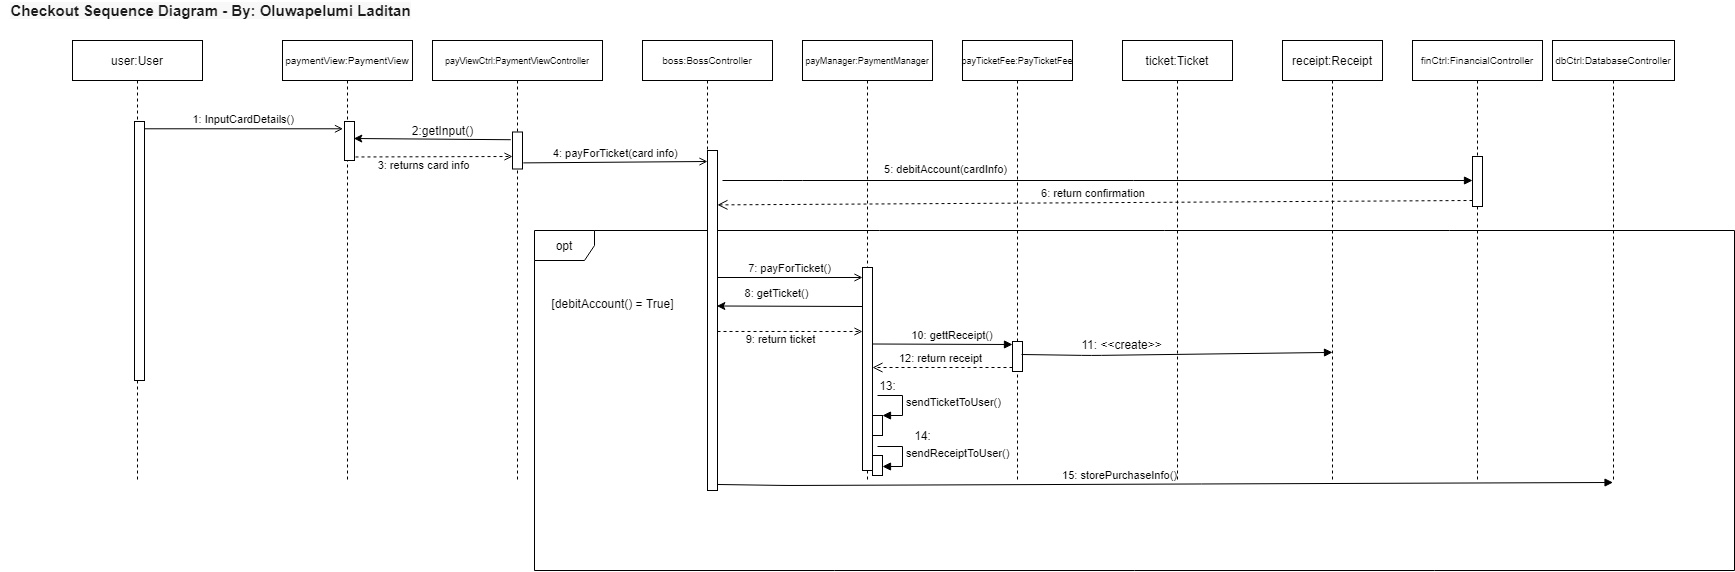

The diagram above was exported from draw.io. Its source (the exported page's mxGraphModel, read from the mxfile embedded in the PNG):
<mxGraphModel dx="3524" dy="588" grid="1" gridSize="10" guides="1" tooltips="1" connect="1" arrows="1" fold="1" page="1" pageScale="1" pageWidth="2339" pageHeight="3300" math="0" shadow="0">
  <root>
    <mxCell id="0" />
    <mxCell id="1" parent="0" />
    <mxCell id="AtblsOlPLHBQ5N2xJBc1-201" value="opt" style="shape=umlFrame;whiteSpace=wrap;html=1;" parent="1" vertex="1">
      <mxGeometry x="-708" y="660" width="1200" height="340" as="geometry" />
    </mxCell>
    <mxCell id="AtblsOlPLHBQ5N2xJBc1-1" value="&lt;b style=&quot;box-sizing: inherit ; color: rgb(29 , 28 , 29) ; font-family: , &amp;#34;applelogo&amp;#34; , sans-serif ; font-size: 15px ; text-align: left ; background-color: rgb(248 , 248 , 248)&quot;&gt;Checkout Sequence Diagram - By: Oluwapelumi Laditan&lt;/b&gt;" style="text;html=1;align=center;verticalAlign=middle;resizable=0;points=[];autosize=1;" parent="1" vertex="1">
      <mxGeometry x="-1242" y="430" width="420" height="20" as="geometry" />
    </mxCell>
    <mxCell id="AtblsOlPLHBQ5N2xJBc1-6" value="payManager:PaymentManager" style="shape=umlLifeline;perimeter=lifelinePerimeter;container=1;collapsible=0;recursiveResize=0;rounded=0;shadow=0;strokeWidth=1;fontSize=9;" parent="1" vertex="1">
      <mxGeometry x="-440" y="470" width="130" height="440" as="geometry" />
    </mxCell>
    <mxCell id="AtblsOlPLHBQ5N2xJBc1-7" value="" style="points=[];perimeter=orthogonalPerimeter;rounded=0;shadow=0;strokeWidth=1;" parent="AtblsOlPLHBQ5N2xJBc1-6" vertex="1">
      <mxGeometry x="60" y="227" width="10" height="203" as="geometry" />
    </mxCell>
    <mxCell id="AtblsOlPLHBQ5N2xJBc1-12" value="payTicketFee:PayTicketFee" style="shape=umlLifeline;perimeter=lifelinePerimeter;container=1;collapsible=0;recursiveResize=0;rounded=0;shadow=0;strokeWidth=1;fontSize=9;" parent="1" vertex="1">
      <mxGeometry x="-280" y="470" width="110" height="440" as="geometry" />
    </mxCell>
    <mxCell id="AtblsOlPLHBQ5N2xJBc1-13" value="" style="points=[];perimeter=orthogonalPerimeter;rounded=0;shadow=0;strokeWidth=1;" parent="AtblsOlPLHBQ5N2xJBc1-12" vertex="1">
      <mxGeometry x="50" y="301" width="10" height="30" as="geometry" />
    </mxCell>
    <mxCell id="AtblsOlPLHBQ5N2xJBc1-14" value="ticket:Ticket" style="shape=umlLifeline;perimeter=lifelinePerimeter;container=1;collapsible=0;recursiveResize=0;rounded=0;shadow=0;strokeWidth=1;" parent="1" vertex="1">
      <mxGeometry x="-120" y="470" width="110" height="440" as="geometry" />
    </mxCell>
    <mxCell id="AtblsOlPLHBQ5N2xJBc1-18" value="receipt:Receipt" style="shape=umlLifeline;perimeter=lifelinePerimeter;container=1;collapsible=0;recursiveResize=0;rounded=0;shadow=0;strokeWidth=1;" parent="1" vertex="1">
      <mxGeometry x="40" y="470" width="100" height="440" as="geometry" />
    </mxCell>
    <mxCell id="AtblsOlPLHBQ5N2xJBc1-21" value="finCtrl:FinancialController" style="shape=umlLifeline;perimeter=lifelinePerimeter;container=1;collapsible=0;recursiveResize=0;rounded=0;shadow=0;strokeWidth=1;fontSize=10;" parent="1" vertex="1">
      <mxGeometry x="170" y="470" width="130" height="440" as="geometry" />
    </mxCell>
    <mxCell id="AtblsOlPLHBQ5N2xJBc1-22" value="" style="points=[];perimeter=orthogonalPerimeter;rounded=0;shadow=0;strokeWidth=1;" parent="AtblsOlPLHBQ5N2xJBc1-21" vertex="1">
      <mxGeometry x="60" y="116" width="10" height="50" as="geometry" />
    </mxCell>
    <mxCell id="AtblsOlPLHBQ5N2xJBc1-170" value="" style="verticalAlign=bottom;endArrow=block;shadow=0;strokeWidth=1;" parent="1" edge="1">
      <mxGeometry x="0.2962" relative="1" as="geometry">
        <mxPoint x="-520" y="610" as="sourcePoint" />
        <mxPoint x="230" y="610" as="targetPoint" />
        <Array as="points">
          <mxPoint x="-450" y="610" />
        </Array>
        <mxPoint as="offset" />
      </mxGeometry>
    </mxCell>
    <mxCell id="AtblsOlPLHBQ5N2xJBc1-171" value="5: debitAccount(cardInfo)" style="edgeLabel;html=1;align=center;verticalAlign=middle;resizable=0;points=[];" parent="AtblsOlPLHBQ5N2xJBc1-170" vertex="1" connectable="0">
      <mxGeometry x="0.1419" relative="1" as="geometry">
        <mxPoint x="-206.24" y="-11" as="offset" />
      </mxGeometry>
    </mxCell>
    <mxCell id="AtblsOlPLHBQ5N2xJBc1-172" value="6: return confirmation " style="verticalAlign=bottom;endArrow=open;dashed=1;endSize=8;shadow=0;strokeWidth=1;entryX=0.995;entryY=0.16;entryDx=0;entryDy=0;entryPerimeter=0;exitX=0;exitY=0.88;exitDx=0;exitDy=0;exitPerimeter=0;" parent="1" edge="1" target="cVH1LzdL7UGkbosEW1rj-8" source="AtblsOlPLHBQ5N2xJBc1-22">
      <mxGeometry relative="1" as="geometry">
        <mxPoint x="-524" y="640.0000000000002" as="targetPoint" />
        <mxPoint x="230.5" y="640.0000000000002" as="sourcePoint" />
      </mxGeometry>
    </mxCell>
    <mxCell id="AtblsOlPLHBQ5N2xJBc1-173" value="7: payForTicket()" style="verticalAlign=bottom;endArrow=open;shadow=0;strokeWidth=1;endFill=0;" parent="1" edge="1">
      <mxGeometry relative="1" as="geometry">
        <mxPoint x="-525" y="707" as="sourcePoint" />
        <mxPoint x="-380" y="707" as="targetPoint" />
      </mxGeometry>
    </mxCell>
    <mxCell id="AtblsOlPLHBQ5N2xJBc1-177" value="" style="verticalAlign=bottom;endArrow=block;shadow=0;strokeWidth=1;entryX=0.5;entryY=0.612;entryDx=0;entryDy=0;entryPerimeter=0;" parent="1" edge="1">
      <mxGeometry x="0.3615" y="21" relative="1" as="geometry">
        <mxPoint x="-220.98000000000002" y="784" as="sourcePoint" />
        <mxPoint x="90" y="781.9200000000001" as="targetPoint" />
        <Array as="points">
          <mxPoint x="-150.98000000000002" y="785" />
        </Array>
        <mxPoint as="offset" />
      </mxGeometry>
    </mxCell>
    <mxCell id="AtblsOlPLHBQ5N2xJBc1-178" value="11: &amp;lt;&amp;lt;create&amp;gt;&amp;gt;" style="text;html=1;align=center;verticalAlign=middle;resizable=0;points=[];autosize=1;" parent="1" vertex="1">
      <mxGeometry x="-170.98000000000002" y="764" width="100" height="20" as="geometry" />
    </mxCell>
    <mxCell id="AtblsOlPLHBQ5N2xJBc1-179" value="dbCtrl:DatabaseController" style="shape=umlLifeline;perimeter=lifelinePerimeter;container=1;collapsible=0;recursiveResize=0;rounded=0;shadow=0;strokeWidth=1;fontSize=10;" parent="1" vertex="1">
      <mxGeometry x="310" y="470" width="122" height="440" as="geometry" />
    </mxCell>
    <mxCell id="AtblsOlPLHBQ5N2xJBc1-181" value="" style="verticalAlign=bottom;endArrow=block;shadow=0;strokeWidth=1;entryX=0.473;entryY=0.9;entryDx=0;entryDy=0;entryPerimeter=0;" parent="1" edge="1">
      <mxGeometry x="0.3615" y="21" relative="1" as="geometry">
        <mxPoint x="-524.51" y="914" as="sourcePoint" />
        <mxPoint x="370.51999999999975" y="912" as="targetPoint" />
        <Array as="points">
          <mxPoint x="-454.51" y="915" />
        </Array>
        <mxPoint as="offset" />
      </mxGeometry>
    </mxCell>
    <mxCell id="AtblsOlPLHBQ5N2xJBc1-182" value="15: storePurchaseInfo()" style="edgeLabel;html=1;align=center;verticalAlign=middle;resizable=0;points=[];" parent="AtblsOlPLHBQ5N2xJBc1-181" vertex="1" connectable="0">
      <mxGeometry x="-0.1039" relative="1" as="geometry">
        <mxPoint y="-8.8" as="offset" />
      </mxGeometry>
    </mxCell>
    <mxCell id="AtblsOlPLHBQ5N2xJBc1-184" value="payViewCtrl:PaymentViewController" style="shape=umlLifeline;perimeter=lifelinePerimeter;container=1;collapsible=0;recursiveResize=0;rounded=0;shadow=0;strokeWidth=1;fontSize=9;" parent="1" vertex="1">
      <mxGeometry x="-810" y="470" width="170" height="440" as="geometry" />
    </mxCell>
    <mxCell id="AtblsOlPLHBQ5N2xJBc1-185" value="" style="points=[];perimeter=orthogonalPerimeter;rounded=0;shadow=0;strokeWidth=1;" parent="AtblsOlPLHBQ5N2xJBc1-184" vertex="1">
      <mxGeometry x="80" y="91.5" width="10" height="37" as="geometry" />
    </mxCell>
    <mxCell id="AtblsOlPLHBQ5N2xJBc1-187" value="4: payForTicket(card info)" style="verticalAlign=bottom;endArrow=open;shadow=0;strokeWidth=1;entryX=-0.167;entryY=0.3;entryDx=0;entryDy=0;entryPerimeter=0;exitX=0.027;exitY=1.12;exitDx=0;exitDy=0;exitPerimeter=0;endFill=0;" parent="1" edge="1">
      <mxGeometry relative="1" as="geometry">
        <mxPoint x="-719.19" y="592.4" as="sourcePoint" />
        <mxPoint x="-535.0100000000002" y="591" as="targetPoint" />
      </mxGeometry>
    </mxCell>
    <mxCell id="AtblsOlPLHBQ5N2xJBc1-194" value="" style="html=1;points=[];perimeter=orthogonalPerimeter;" parent="1" vertex="1">
      <mxGeometry x="-370" y="845" width="10" height="20" as="geometry" />
    </mxCell>
    <mxCell id="AtblsOlPLHBQ5N2xJBc1-195" value="sendTicketToUser()" style="edgeStyle=orthogonalEdgeStyle;html=1;align=left;spacingLeft=2;endArrow=block;rounded=0;entryX=1;entryY=0;" parent="1" target="AtblsOlPLHBQ5N2xJBc1-194" edge="1">
      <mxGeometry relative="1" as="geometry">
        <mxPoint x="-365" y="825" as="sourcePoint" />
        <Array as="points">
          <mxPoint x="-365" y="825" />
          <mxPoint x="-340" y="825" />
          <mxPoint x="-340" y="845" />
        </Array>
      </mxGeometry>
    </mxCell>
    <mxCell id="AtblsOlPLHBQ5N2xJBc1-197" value="" style="html=1;points=[];perimeter=orthogonalPerimeter;" parent="1" vertex="1">
      <mxGeometry x="-370" y="885" width="10" height="20" as="geometry" />
    </mxCell>
    <mxCell id="AtblsOlPLHBQ5N2xJBc1-199" value="sendReceiptToUser()" style="edgeStyle=orthogonalEdgeStyle;html=1;align=left;spacingLeft=2;endArrow=block;rounded=0;entryX=1;entryY=0;" parent="1" edge="1">
      <mxGeometry relative="1" as="geometry">
        <mxPoint x="-365" y="876" as="sourcePoint" />
        <Array as="points">
          <mxPoint x="-365" y="876" />
          <mxPoint x="-340" y="876" />
          <mxPoint x="-340" y="896" />
        </Array>
        <mxPoint x="-360" y="896" as="targetPoint" />
      </mxGeometry>
    </mxCell>
    <mxCell id="AtblsOlPLHBQ5N2xJBc1-200" value="10: gettReceipt()" style="verticalAlign=bottom;endArrow=block;shadow=0;strokeWidth=1;" parent="1" edge="1">
      <mxGeometry x="0.1429" relative="1" as="geometry">
        <mxPoint x="-370" y="773.5" as="sourcePoint" />
        <mxPoint x="-230" y="774" as="targetPoint" />
        <mxPoint as="offset" />
      </mxGeometry>
    </mxCell>
    <mxCell id="AtblsOlPLHBQ5N2xJBc1-202" value="[debitAccount() = True]" style="text;html=1;align=center;verticalAlign=middle;resizable=0;points=[];autosize=1;" parent="1" vertex="1">
      <mxGeometry x="-700" y="723" width="140" height="20" as="geometry" />
    </mxCell>
    <mxCell id="AtblsOlPLHBQ5N2xJBc1-205" value="13:" style="text;html=1;align=center;verticalAlign=middle;resizable=0;points=[];autosize=1;" parent="1" vertex="1">
      <mxGeometry x="-370" y="805" width="30" height="20" as="geometry" />
    </mxCell>
    <mxCell id="AtblsOlPLHBQ5N2xJBc1-206" value="14:" style="text;html=1;align=center;verticalAlign=middle;resizable=0;points=[];autosize=1;" parent="1" vertex="1">
      <mxGeometry x="-335" y="855" width="30" height="20" as="geometry" />
    </mxCell>
    <mxCell id="AtblsOlPLHBQ5N2xJBc1-208" value="paymentView:PaymentView" style="shape=umlLifeline;perimeter=lifelinePerimeter;container=1;collapsible=0;recursiveResize=0;rounded=0;shadow=0;strokeWidth=1;fontSize=10;" parent="1" vertex="1">
      <mxGeometry x="-960" y="470" width="130" height="440" as="geometry" />
    </mxCell>
    <mxCell id="AtblsOlPLHBQ5N2xJBc1-209" value="" style="points=[];perimeter=orthogonalPerimeter;rounded=0;shadow=0;strokeWidth=1;" parent="AtblsOlPLHBQ5N2xJBc1-208" vertex="1">
      <mxGeometry x="62" y="81" width="10" height="39" as="geometry" />
    </mxCell>
    <mxCell id="AtblsOlPLHBQ5N2xJBc1-210" value="user:User" style="shape=umlLifeline;perimeter=lifelinePerimeter;container=1;collapsible=0;recursiveResize=0;rounded=0;shadow=0;strokeWidth=1;" parent="1" vertex="1">
      <mxGeometry x="-1170" y="470" width="130" height="440" as="geometry" />
    </mxCell>
    <mxCell id="AtblsOlPLHBQ5N2xJBc1-211" value="" style="points=[];perimeter=orthogonalPerimeter;rounded=0;shadow=0;strokeWidth=1;" parent="AtblsOlPLHBQ5N2xJBc1-210" vertex="1">
      <mxGeometry x="62" y="81" width="10" height="259" as="geometry" />
    </mxCell>
    <mxCell id="AtblsOlPLHBQ5N2xJBc1-216" value="1: InputCardDetails()" style="verticalAlign=bottom;endArrow=open;shadow=0;strokeWidth=1;entryX=-0.15;entryY=0.392;entryDx=0;entryDy=0;entryPerimeter=0;endFill=0;" parent="1" edge="1">
      <mxGeometry relative="1" as="geometry">
        <mxPoint x="-1098" y="558.288" as="sourcePoint" />
        <mxPoint x="-899.5000000000005" y="558.288" as="targetPoint" />
      </mxGeometry>
    </mxCell>
    <mxCell id="AtblsOlPLHBQ5N2xJBc1-217" value="" style="endArrow=classic;html=1;entryX=0.933;entryY=0.436;entryDx=0;entryDy=0;entryPerimeter=0;exitX=-0.171;exitY=0.209;exitDx=0;exitDy=0;exitPerimeter=0;" parent="1" target="AtblsOlPLHBQ5N2xJBc1-209" edge="1" source="AtblsOlPLHBQ5N2xJBc1-185">
      <mxGeometry width="50" height="50" relative="1" as="geometry">
        <mxPoint x="-727" y="568" as="sourcePoint" />
        <mxPoint x="-887" y="563" as="targetPoint" />
      </mxGeometry>
    </mxCell>
    <mxCell id="AtblsOlPLHBQ5N2xJBc1-218" value="2:getInput()" style="text;html=1;align=center;verticalAlign=middle;resizable=0;points=[];autosize=1;" parent="1" vertex="1">
      <mxGeometry x="-840" y="550" width="80" height="20" as="geometry" />
    </mxCell>
    <mxCell id="AtblsOlPLHBQ5N2xJBc1-219" value="" style="endArrow=open;dashed=1;html=1;exitX=1.1;exitY=0.756;exitDx=0;exitDy=0;exitPerimeter=0;startArrow=none;startFill=0;endFill=0;" parent="1" edge="1">
      <mxGeometry width="50" height="50" relative="1" as="geometry">
        <mxPoint x="-887.0000000000005" y="586.4839999999999" as="sourcePoint" />
        <mxPoint x="-730" y="586" as="targetPoint" />
      </mxGeometry>
    </mxCell>
    <mxCell id="AtblsOlPLHBQ5N2xJBc1-221" value="3: returns card info" style="edgeLabel;html=1;align=center;verticalAlign=middle;resizable=0;points=[];" parent="AtblsOlPLHBQ5N2xJBc1-219" vertex="1" connectable="0">
      <mxGeometry x="-0.1403" y="-3" relative="1" as="geometry">
        <mxPoint y="5" as="offset" />
      </mxGeometry>
    </mxCell>
    <mxCell id="AtblsOlPLHBQ5N2xJBc1-224" value="12: return receipt " style="verticalAlign=bottom;endArrow=open;dashed=1;endSize=8;shadow=0;strokeWidth=1;" parent="1" edge="1">
      <mxGeometry relative="1" as="geometry">
        <mxPoint x="-370" y="797" as="targetPoint" />
        <mxPoint x="-230" y="797" as="sourcePoint" />
      </mxGeometry>
    </mxCell>
    <mxCell id="AtblsOlPLHBQ5N2xJBc1-230" value="" style="endArrow=classic;html=1;entryX=0.933;entryY=0.436;entryDx=0;entryDy=0;entryPerimeter=0;" parent="1" edge="1">
      <mxGeometry width="50" height="50" relative="1" as="geometry">
        <mxPoint x="-380" y="736" as="sourcePoint" />
        <mxPoint x="-525.6700000000001" y="735.5039999999999" as="targetPoint" />
      </mxGeometry>
    </mxCell>
    <mxCell id="AtblsOlPLHBQ5N2xJBc1-231" value="8: getTicket()" style="edgeLabel;html=1;align=center;verticalAlign=middle;resizable=0;points=[];" parent="AtblsOlPLHBQ5N2xJBc1-230" vertex="1" connectable="0">
      <mxGeometry x="0.1946" y="-3" relative="1" as="geometry">
        <mxPoint y="-9.7" as="offset" />
      </mxGeometry>
    </mxCell>
    <mxCell id="AtblsOlPLHBQ5N2xJBc1-232" value="" style="endArrow=open;dashed=1;html=1;exitX=1.1;exitY=0.756;exitDx=0;exitDy=0;exitPerimeter=0;startArrow=none;startFill=0;endFill=0;" parent="1" edge="1">
      <mxGeometry width="50" height="50" relative="1" as="geometry">
        <mxPoint x="-525.0000000000005" y="760.9839999999999" as="sourcePoint" />
        <mxPoint x="-380" y="761" as="targetPoint" />
      </mxGeometry>
    </mxCell>
    <mxCell id="AtblsOlPLHBQ5N2xJBc1-233" value="9: return ticket" style="edgeLabel;html=1;align=center;verticalAlign=middle;resizable=0;points=[];" parent="AtblsOlPLHBQ5N2xJBc1-232" vertex="1" connectable="0">
      <mxGeometry x="-0.1403" y="-3" relative="1" as="geometry">
        <mxPoint y="5" as="offset" />
      </mxGeometry>
    </mxCell>
    <mxCell id="cVH1LzdL7UGkbosEW1rj-7" value="boss:BossController" style="shape=umlLifeline;perimeter=lifelinePerimeter;container=1;collapsible=0;recursiveResize=0;rounded=0;shadow=0;strokeWidth=1;fontSize=10;" vertex="1" parent="1">
      <mxGeometry x="-600" y="470" width="130" height="410" as="geometry" />
    </mxCell>
    <mxCell id="cVH1LzdL7UGkbosEW1rj-8" value="" style="points=[];perimeter=orthogonalPerimeter;rounded=0;shadow=0;strokeWidth=1;" vertex="1" parent="cVH1LzdL7UGkbosEW1rj-7">
      <mxGeometry x="65" y="110" width="10" height="340" as="geometry" />
    </mxCell>
  </root>
</mxGraphModel>